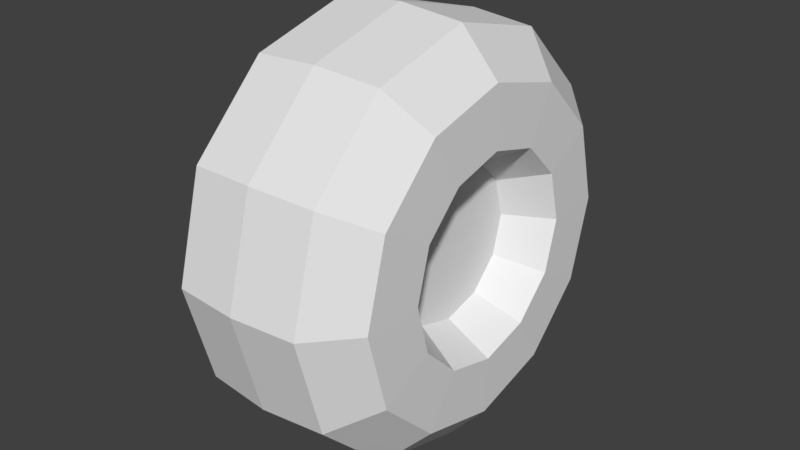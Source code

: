# Source: wheel2.blend  (saved by Blender 2.79.0; exported with 4.5.12 LTS)
import bpy
from mathutils import Matrix  # noqa: F401  (used for matrix-valued properties, if any)

bpy.ops.wm.read_factory_settings(use_empty=True)
scene = bpy.context.scene
scene.name = 'Scene'

# ---- collections
col_collection_1 = bpy.data.collections.new('Collection 1'); scene.collection.children.link(col_collection_1)

# ---- world
world_world = bpy.data.worlds.new('World'); scene.world = world_world
world_world.color = (0.05088, 0.05088, 0.05088)
world_world.use_sun_shadow = False
world_world.sun_shadow_jitter_overblur = 0.0
world_world.cycles.sampling_method = 'MANUAL'

# ---- meshes
me_cylinder_002 = bpy.data.meshes.new('Cylinder.002')
me_cylinder_002.from_pydata([(3.25e-08, 1.0, 0.0), (2.735e-09, 0.3702, 0.5166), (0.5, 0.866, 0.0), (0.1851, 0.3206, 0.5166), (0.866, 0.5, 0.0), (0.3206, 0.1851, 0.5166), (1.0, -4.371e-08, 0.0), (0.3702, -7.109e-09, 0.5166), (0.866, -0.5, 0.0), (0.3206, -0.1851, 0.5166), (0.5, -0.866, 0.0), (0.1851, -0.3206, 0.5166), (1.835e-07, -1.0, 0.0), (4.561e-08, -0.3702, 0.5166), (-0.5, -0.866, 0.0), (-0.1851, -0.3206, 0.5166), (-0.866, -0.5, 0.0), (-0.3206, -0.1851, 0.5166), (-1.0, -4.649e-07, 0.0), (-0.3702, -1.046e-07, 0.5166), (-0.866, 0.5, 0.0), (-0.3206, 0.1851, 0.5166), (-0.5, 0.866, 0.0), (-0.1851, 0.3206, 0.5166), (1.349e-08, 0.9733, 0.5735), (0.4867, 0.8429, 0.5735), (0.8429, 0.4867, 0.5735), (0.9733, -4.255e-08, 0.5735), (0.8429, -0.4867, 0.5735), (0.4867, -0.8429, 0.5735), (1.605e-07, -0.9733, 0.5735), (-0.4867, -0.8429, 0.5735), (-0.8429, -0.4867, 0.5735), (-0.9733, -4.525e-07, 0.5735), (-0.8429, 0.4867, 0.5735), (-0.4867, 0.8429, 0.5735), (0.3849, 0.6666, 0.9059), (-5.997e-09, 0.7698, 0.9059), (0.6666, 0.3849, 0.9059), (0.7698, -3.365e-08, 0.9059), (0.6666, -0.3849, 0.9059), (0.3849, -0.6666, 0.9059), (1.102e-07, -0.7698, 0.9059), (-0.3849, -0.6666, 0.9059), (-0.6666, -0.3849, 0.9059), (-0.7698, -3.579e-07, 0.9059), (-0.6666, 0.3849, 0.9059), (-0.3849, 0.6666, 0.9059), (0.2435, 0.4218, 0.9204), (3.347e-08, 0.4871, 0.9204), (0.4218, 0.2435, 0.9204), (0.4871, -2.333e-08, 0.9204), (0.4218, -0.2435, 0.9204), (0.2435, -0.4218, 0.9204), (7.274e-08, -0.4871, 0.9204), (-0.2435, -0.4218, 0.9204), (-0.4218, -0.2435, 0.9204), (-0.4871, -1.821e-07, 0.9204), (-0.4218, 0.2435, 0.9204), (-0.2435, 0.4218, 0.9204)], [], [(24, 37, 36, 25), (25, 36, 38, 26), (26, 38, 39, 27), (27, 39, 40, 28), (28, 40, 41, 29), (29, 41, 42, 30), (30, 42, 43, 31), (31, 43, 44, 32), (32, 44, 45, 33), (33, 45, 46, 34), (3, 1, 23, 21, 19, 17, 15, 13, 11, 9, 7, 5), (34, 46, 47, 35), (35, 47, 37, 24), (0, 2, 4, 6, 8, 10, 12, 14, 16, 18, 20, 22), (22, 35, 24, 0), (20, 34, 35, 22), (18, 33, 34, 20), (16, 32, 33, 18), (14, 31, 32, 16), (12, 30, 31, 14), (10, 29, 30, 12), (8, 28, 29, 10), (6, 27, 28, 8), (4, 26, 27, 6), (2, 25, 26, 4), (0, 24, 25, 2), (49, 48, 36, 37), (48, 50, 38, 36), (50, 51, 39, 38), (51, 52, 40, 39), (52, 53, 41, 40), (53, 54, 42, 41), (54, 55, 43, 42), (55, 56, 44, 43), (56, 57, 45, 44), (57, 58, 46, 45), (58, 59, 47, 46), (59, 49, 37, 47), (1, 3, 48, 49), (3, 5, 50, 48), (5, 7, 51, 50), (7, 9, 52, 51), (9, 11, 53, 52), (11, 13, 54, 53), (13, 15, 55, 54), (15, 17, 56, 55), (17, 19, 57, 56), (19, 21, 58, 57), (21, 23, 59, 58), (23, 1, 49, 59)])
me_cylinder_002.use_remesh_preserve_volume = False
me_cylinder_002.use_remesh_preserve_attributes = False
me_cylinder_002.use_mirror_vertex_groups = False
me_cylinder_002.update()

# ---- objects
ob_wheel = bpy.data.objects.new('Wheel', me_cylinder_002)

# ---- transforms, parenting, visibility, modifiers, constraints
ob_wheel.location = (0.0, 0.0, 0.0)
ob_wheel.rotation_euler = (-0.0, 1.571, 0.0)
ob_wheel.scale = (0.3681, 0.3681, 0.1982)
ob_wheel.lineart.crease_threshold = 0.0
_m = ob_wheel.modifiers.new('Mirror', 'MIRROR')
_m.use_axis = (False, False, True)
_m.use_clip = True

# ---- collection membership
col_collection_1.objects.link(ob_wheel)

# ---- scene / render settings (as saved in the file)
scene.frame_start = 1; scene.frame_end = 250; scene.frame_set(1)
scene.render.engine = 'BLENDER_EEVEE_NEXT'
scene.render.resolution_percentage = 50
scene.render.dither_intensity = 0.0
scene.cycles.use_denoising = False
scene.cycles.samples = 128
scene.cycles.sampling_pattern = 'TABULATED_SOBOL'
scene.cycles.use_adaptive_sampling = False
scene.cycles.use_light_tree = False
scene.cycles.blur_glossy = 0.0
scene.cycles.sample_clamp_indirect = 0.0
scene.view_settings.view_transform = 'Standard'
bpy.context.view_layer.update()

# ---- added for rendering (the .blend has no active camera and no usable light): camera, sun
cam_auto = bpy.data.cameras.new('AutoCamera')
cam_auto.lens = 50.0
cam_auto.sensor_width = 36.0
cam_auto.clip_end = 1000.0
ob_auto_camera = bpy.data.objects.new('AutoCamera', cam_auto)
scene.collection.objects.link(ob_auto_camera)
ob_auto_camera.location = (1.0208, -1.22496, 0.816642)
ob_auto_camera.rotation_euler = (1.09748, -7.21219e-08, 0.694738)
scene.camera = ob_auto_camera
light_auto_sun = bpy.data.lights.new('AutoSun', 'SUN')
light_auto_sun.energy = 3.0
light_auto_sun.angle = 0.0523599
ob_auto_sun = bpy.data.objects.new('AutoSun', light_auto_sun)
scene.collection.objects.link(ob_auto_sun)
ob_auto_sun.rotation_euler = (0.872665, 0.174533, 0.523599)
bpy.context.view_layer.update()
